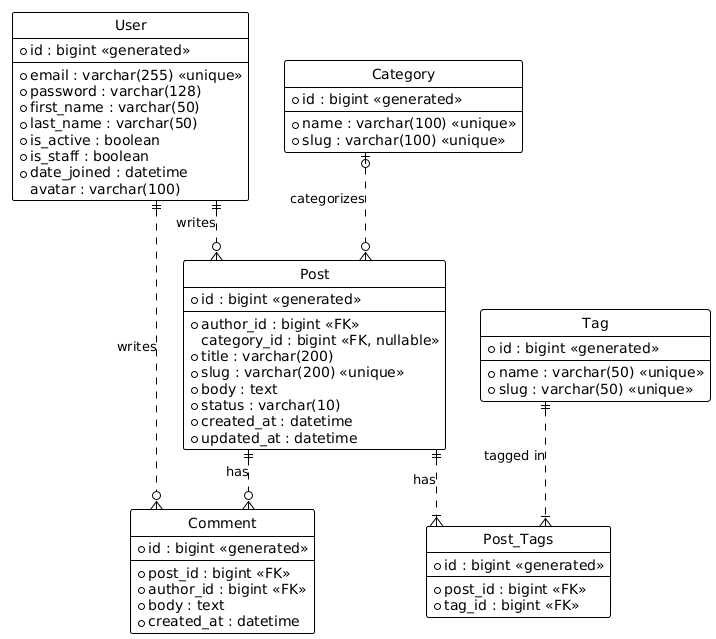

The diagram above was rendered by PlantUML. Its source (embedded in the PNG):
@startuml
!theme plain
hide circle
skinparam linetype ortho

' --- Entities ---

entity "User" as user {
  *id : bigint <<generated>>
  --
  *email : varchar(255) <<unique>>
  *password : varchar(128)
  *first_name : varchar(50)
  *last_name : varchar(50)
  *is_active : boolean
  *is_staff : boolean
  *date_joined : datetime
  avatar : varchar(100)
}

entity "Category" as category {
  *id : bigint <<generated>>
  --
  *name : varchar(100) <<unique>>
  *slug : varchar(100) <<unique>>
}

entity "Tag" as tag {
  *id : bigint <<generated>>
  --
  *name : varchar(50) <<unique>>
  *slug : varchar(50) <<unique>>
}

entity "Post" as post {
  *id : bigint <<generated>>
  --
  *author_id : bigint <<FK>>
  category_id : bigint <<FK, nullable>>
  *title : varchar(200)
  *slug : varchar(200) <<unique>>
  *body : text
  *status : varchar(10)
  *created_at : datetime
  *updated_at : datetime
}

entity "Comment" as comment {
  *id : bigint <<generated>>
  --
  *post_id : bigint <<FK>>
  *author_id : bigint <<FK>>
  *body : text
  *created_at : datetime
}

entity "Post_Tags" as post_tags {
  *id : bigint <<generated>>
  --
  *post_id : bigint <<FK>>
  *tag_id : bigint <<FK>>
}

' --- Relationships ---

' User relationships
user ||..o{ post : "writes"
user ||..o{ comment : "writes"

' Post relationships
category |o..o{ post : "categorizes"
post ||..o{ comment : "has"

' Tag relationships (Many-to-Many via intermediate table)
post ||..|{ post_tags : "has"
tag ||..|{ post_tags : "tagged in"
@enduml